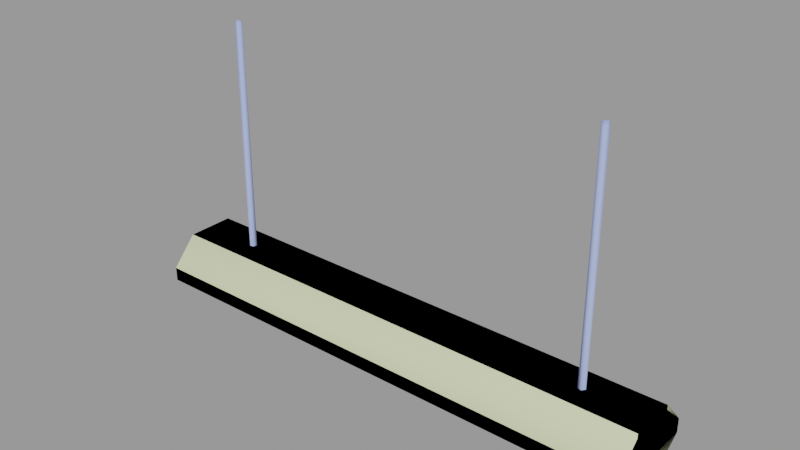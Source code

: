 # Source: light_fluorescent_farm.blend  (saved by Blender 2.92.15; exported with 4.5.12 LTS)
import bpy
from mathutils import Matrix  # noqa: F401  (used for matrix-valued properties, if any)

bpy.ops.wm.read_factory_settings(use_empty=True)
scene = bpy.context.scene
scene.name = 'light_fluorescent_farm.qc'

# ---- collections
col_light_fluorescent_farm = bpy.data.collections.new('light_fluorescent_farm'); scene.collection.children.link(col_light_fluorescent_farm)

# ---- materials (node trees are filled in below, after node groups)
mat_lights = bpy.data.materials.new('lights')
mat_lights.use_transparent_shadow = False
mat_lights.diffuse_color = (0.4103, 0.5072, 0.9246, 1.0)
mat_phy = bpy.data.materials.new('  phy')
mat_phy.use_transparent_shadow = False
mat_phy.diffuse_color = (0.7695, 0.8427, 0.5079, 1.0)

# ---- material node trees

# ---- meshes
me_light_fluorescent_farm_reference = bpy.data.meshes.new('light_fluorescent_farm_reference')
me_light_fluorescent_farm_reference.from_pydata([(47.93, 9.282, -3.125), (47.93, -9.282, -3.125), (47.45, 8.682, -3.125), (47.45, -8.682, -3.125), (-21.16, -6.228, -4.433), (-21.17, -2.514, -5.493), (-22.05, -6.451, -4.919), (-22.05, -2.577, -6.012), (-21.17, 2.514, -5.493), (-21.16, 6.26, -4.433), (-22.05, 2.577, -6.012), (-21.19, -2.636, -6.494), (-21.2, -6.652, -5.352), (-21.19, -9.217, -3.047), (-22.05, -9.018, -2.594), (-21.17, -8.802, -2.122), (-21.19, 2.636, -6.494), (-21.2, 6.683, -5.352), (-21.19, 9.214, -3.024), (-22.05, 6.481, -4.919), (-21.17, 8.824, -2.09), (-22.05, 9.033, -2.567), (45.08, -6.266, -0.232), (45.08, -5.055, 0.467), (-44.78, -5.055, 0.467), (-44.78, -6.266, -0.232), (45.08, -6.266, -1.63), (-44.78, -6.266, -1.63), (45.08, -5.055, -2.329), (-44.78, -5.055, -2.329), (45.08, -3.844, -1.63), (-44.78, -3.844, -1.63), (45.08, -3.844, -0.232), (-44.78, -3.844, -0.232), (-47.45, -8.682, -0.5507), (-47.45, -8.682, -3.125), (-47.45, 8.682, -3.125), (-47.45, 8.682, -0.5507), (-47.45, -6.248, 1.698), (-47.45, 6.248, 1.698), (47.45, 6.248, 1.698), (47.45, -8.682, -0.5507), (47.45, -6.248, 1.698), (47.45, 8.682, -0.5507), (19.58, 6.481, -4.919), (19.59, 9.033, -2.567), (18.71, 8.824, -2.09), (18.72, -9.217, -3.047), (18.73, -6.652, -5.352), (19.58, -6.451, -4.919), (18.72, -2.636, -6.494), (19.58, -2.577, -6.012), (18.72, 2.636, -6.494), (19.58, 2.577, -6.012), (18.73, 6.683, -5.352), (18.72, 9.214, -3.024), (18.7, -6.228, -4.433), (18.7, -2.514, -5.493), (18.7, 2.514, -5.493), (18.7, 6.26, -4.433), (18.71, -8.802, -2.122), (19.59, -9.018, -2.594), (-46.31, 6.716, -1.929), (-46.31, 5.544, -2.633), (-46.31, 6.716, 1.768), (-46.31, -5.544, -2.633), (-46.31, -6.716, -1.929), (-46.31, -6.716, 1.768), (-45.53, -6.228, -4.433), (-45.54, -2.514, -5.493), (-46.42, -6.451, -4.919), (-45.54, 8.824, -2.09), (-45.53, 6.26, -4.433), (-45.56, 9.214, -3.024), (-45.57, 6.683, -5.352), (-45.56, 2.636, -6.494), (-45.54, 2.514, -5.493), (-46.42, -2.577, -6.012), (-45.56, -2.636, -6.494), (-45.57, -6.652, -5.352), (-45.56, -9.217, -3.047), (-46.42, -9.018, -2.594), (-45.54, -8.802, -2.122), (-46.42, 9.033, -2.567), (-46.42, 6.481, -4.919), (-46.42, 2.577, -6.012), (47.93, 4.491, 4.776), (47.93, -4.491, 4.776), (47.93, 4.491, 3.884), (47.93, -4.491, 3.884), (47.93, 9.282, -0.4778), (47.93, -9.282, -0.4778), (-45.55, -2.12, -5.693), (-45.55, -3.028, -5.693), (45.55, -2.12, -5.693), (45.55, -3.028, -5.693), (-45.55, -2.574, -6.48), (45.55, -2.574, -6.48), (-45.55, -5.982, -4.615), (-45.55, -6.89, -4.615), (45.55, -5.982, -4.615), (45.55, -6.89, -4.615), (-45.55, -6.436, -5.402), (45.55, -6.436, -5.402), (45.57, 6.683, -5.352), (46.42, 6.481, -4.919), (45.56, 2.636, -6.494), (45.54, 8.824, -2.09), (45.56, 9.214, -3.024), (45.53, 6.26, -4.433), (46.42, 9.033, -2.567), (45.53, -6.228, -4.433), (45.54, -2.514, -5.493), (45.56, -2.636, -6.494), (45.57, -6.652, -5.352), (45.56, -9.217, -3.047), (45.54, -8.802, -2.122), (46.42, -9.018, -2.594), (46.42, -6.451, -4.919), (46.42, -2.577, -6.012), (46.42, 2.577, -6.012), (45.54, 2.514, -5.493), (-36.61, -2e-06, 4.776), (-36.61, -4e-06, 48.0), (-36.13, 0.6544, 4.776), (-36.13, 0.6544, 48.0), (-35.36, 0.4045, 4.776), (-35.36, 0.4044, 48.0), (-35.36, -0.4045, 4.776), (-35.36, -0.4045, 48.0), (-36.13, -0.6544, 4.776), (-36.13, -0.6544, 48.0), (-44.78, -2e-06, 0.467), (45.08, 2e-06, 0.467), (-44.78, 1.211, -0.232), (45.08, 1.211, -0.232), (-44.78, 1.211, -1.63), (45.08, 1.211, -1.63), (-44.78, -2e-06, -2.329), (45.08, 2e-06, -2.329), (-44.78, -1.211, -1.63), (45.08, -1.211, -1.63), (-44.78, -1.211, -0.232), (45.08, -1.211, -0.232), (-44.78, 5.055, 0.467), (-44.78, 3.844, -0.232), (45.08, 5.055, 0.467), (45.08, 3.844, -0.232), (-44.78, 3.844, -1.63), (45.08, 3.844, -1.63), (-44.78, 5.055, -2.329), (45.08, 5.055, -2.329), (-44.78, 6.266, -1.63), (45.08, 6.266, -1.63), (-44.78, 6.266, -0.232), (45.08, 6.266, -0.232), (36.61, 1e-06, 4.776), (36.13, 0.6544, 4.776), (36.61, 0.0, 48.0), (36.13, 0.6544, 48.0), (35.36, 0.4045, 4.776), (35.36, 0.4045, 48.0), (35.36, -0.4045, 4.776), (35.36, -0.4045, 48.0), (36.13, -0.6544, 4.776), (36.13, -0.6544, 48.0), (-45.55, 6.013, -4.615), (45.55, 6.013, -4.615), (-45.55, 6.921, -4.615), (45.55, 6.921, -4.615), (-45.55, 6.467, -5.402), (45.55, 6.467, -5.402), (46.31, 5.544, -2.633), (45.08, 5.544, -2.633), (46.31, 6.716, -1.929), (45.08, 6.716, -1.929), (46.31, -6.716, -1.929), (45.08, -6.716, -1.929), (46.31, -5.544, -2.633), (45.08, -5.544, -2.633), (46.31, 6.716, 1.768), (46.31, -6.716, 1.768), (-45.55, 2.12, -5.693), (45.55, 2.12, -5.693), (-45.55, 3.028, -5.693), (45.55, 3.028, -5.693), (-45.55, 2.574, -6.48), (45.55, 2.574, -6.48), (45.08, -6.716, 1.768), (45.08, 6.716, 1.768), (-47.93, -9.282, -3.125), (-47.93, 9.282, -3.125), (-47.93, 9.282, -0.4778), (-47.93, 4.491, 3.884), (-47.93, -9.282, -0.4778), (-47.93, -4.491, 3.884), (-47.93, -4.491, 4.776), (-47.93, 4.491, 4.776), (-45.08, -6.716, -1.929), (-45.08, -6.716, 1.768), (-45.08, 6.716, 1.768), (-45.08, 6.716, -1.929), (-45.08, 5.544, -2.633), (-45.08, -5.544, -2.633)], [], [(0, 1, 2), (2, 1, 3), (4, 5, 6), (7, 6, 5), (5, 8, 7), (8, 9, 10), (10, 7, 8), (7, 10, 11), (6, 7, 11), (12, 6, 11), (6, 12, 13), (14, 6, 13), (4, 6, 14), (15, 4, 14), (13, 4, 15), (12, 4, 13), (12, 11, 4), (11, 5, 4), (11, 16, 5), (16, 8, 5), (16, 9, 8), (17, 9, 16), (17, 18, 9), (19, 10, 9), (10, 19, 16), (16, 11, 10), (17, 16, 19), (20, 9, 18), (9, 20, 19), (20, 21, 19), (19, 21, 17), (21, 18, 17), (22, 23, 24), (25, 22, 24), (26, 22, 25), (27, 26, 25), (28, 26, 27), (29, 28, 27), (30, 28, 29), (31, 30, 29), (32, 30, 31), (33, 32, 31), (23, 32, 33), (24, 23, 33), (34, 35, 36), (37, 34, 36), (34, 37, 38), (39, 38, 37), (40, 41, 42), (43, 41, 40), (43, 2, 41), (2, 3, 41), (44, 45, 46), (47, 48, 49), (48, 50, 49), (49, 50, 51), (50, 52, 51), (51, 52, 53), (53, 52, 44), (54, 44, 52), (44, 54, 45), (54, 55, 45), (49, 51, 56), (56, 51, 57), (51, 53, 57), (57, 53, 58), (53, 44, 58), (58, 44, 59), (59, 44, 46), (46, 55, 59), (54, 59, 55), (54, 52, 59), (52, 58, 59), (57, 58, 52), (50, 57, 52), (56, 57, 50), (48, 56, 50), (47, 56, 48), (60, 56, 47), (60, 61, 56), (61, 49, 56), (61, 47, 49), (62, 63, 64), (65, 64, 63), (66, 64, 65), (67, 64, 66), (68, 69, 70), (71, 72, 73), (74, 73, 72), (74, 72, 75), (75, 72, 76), (75, 76, 69), (69, 76, 77), (77, 70, 69), (70, 77, 78), (79, 70, 78), (70, 79, 80), (81, 70, 80), (68, 70, 81), (82, 68, 81), (80, 68, 82), (79, 68, 80), (79, 78, 68), (78, 69, 68), (78, 75, 69), (71, 83, 84), (72, 71, 84), (84, 85, 72), (76, 72, 85), (85, 77, 76), (77, 85, 78), (75, 78, 85), (85, 84, 75), (74, 75, 84), (84, 83, 74), (83, 73, 74), (86, 87, 88), (87, 89, 88), (88, 89, 90), (0, 90, 89), (91, 0, 89), (1, 0, 91), (92, 93, 94), (93, 95, 94), (93, 96, 95), (96, 97, 95), (96, 92, 97), (92, 94, 97), (98, 99, 100), (99, 101, 100), (99, 102, 101), (102, 103, 101), (102, 98, 103), (98, 100, 103), (104, 105, 106), (107, 108, 109), (109, 105, 107), (105, 110, 107), (105, 104, 110), (104, 108, 110), (111, 112, 113), (114, 111, 113), (115, 111, 114), (116, 111, 115), (116, 117, 111), (117, 118, 111), (117, 115, 118), (115, 114, 118), (114, 113, 118), (118, 113, 119), (113, 106, 119), (119, 106, 120), (120, 106, 105), (120, 105, 121), (121, 105, 109), (106, 121, 109), (104, 106, 109), (104, 109, 108), (118, 119, 111), (111, 119, 112), (119, 120, 112), (112, 120, 121), (112, 121, 106), (113, 112, 106), (122, 123, 124), (123, 125, 124), (124, 125, 126), (125, 127, 126), (126, 127, 128), (127, 129, 128), (128, 129, 130), (129, 131, 130), (130, 131, 122), (131, 123, 122), (132, 133, 134), (133, 135, 134), (134, 135, 136), (135, 137, 136), (136, 137, 138), (137, 139, 138), (138, 139, 140), (139, 141, 140), (140, 141, 142), (141, 143, 142), (142, 143, 132), (143, 133, 132), (144, 145, 146), (145, 147, 146), (145, 148, 147), (148, 149, 147), (148, 150, 149), (150, 151, 149), (150, 152, 151), (152, 153, 151), (152, 154, 153), (154, 155, 153), (154, 144, 155), (144, 146, 155), (156, 157, 158), (157, 159, 158), (157, 160, 159), (160, 161, 159), (160, 162, 161), (162, 163, 161), (162, 164, 163), (164, 165, 163), (164, 156, 165), (156, 158, 165), (166, 167, 168), (167, 169, 168), (168, 169, 170), (169, 171, 170), (170, 171, 166), (171, 167, 166), (172, 173, 174), (173, 175, 174), (176, 177, 178), (177, 179, 178), (180, 181, 174), (174, 181, 172), (172, 181, 178), (181, 176, 178), (182, 183, 184), (183, 185, 184), (184, 185, 186), (185, 187, 186), (186, 187, 182), (187, 183, 182), (188, 189, 177), (177, 189, 179), (179, 189, 173), (189, 175, 173), (190, 191, 35), (36, 35, 191), (191, 190, 192), (192, 190, 193), (190, 194, 193), (193, 194, 195), (193, 195, 196), (197, 193, 196), (194, 190, 91), (190, 1, 91), (195, 194, 89), (194, 91, 89), (190, 35, 1), (35, 3, 1), (35, 34, 3), (34, 41, 3), (34, 38, 41), (38, 42, 41), (89, 87, 195), (87, 196, 195), (192, 90, 191), (90, 0, 191), (193, 88, 192), (88, 90, 192), (191, 0, 36), (0, 2, 36), (36, 2, 37), (2, 43, 37), (37, 43, 39), (43, 40, 39), (88, 193, 86), (193, 197, 86), (40, 42, 39), (42, 38, 39), (197, 196, 86), (196, 87, 86), (66, 198, 67), (198, 199, 67), (64, 200, 62), (200, 201, 62), (63, 202, 65), (202, 203, 65), (200, 199, 201), (201, 199, 202), (202, 199, 203), (198, 203, 199), (172, 178, 173), (178, 179, 173), (180, 174, 189), (174, 175, 189), (176, 181, 177), (181, 188, 177), (63, 62, 202), (62, 201, 202), (66, 65, 198), (65, 203, 198)])
me_light_fluorescent_farm_reference.polygons.foreach_set('use_smooth', [True] * 288)
_k = set([(0, 1), (0, 90), (0, 191), (1, 91), (1, 190), (2, 3), (2, 36), (2, 43), (3, 35), (3, 41), (4, 13), (11, 12), (11, 16), (12, 13), (16, 17), (17, 18), (23, 24), (34, 35), (34, 38), (34, 41), (35, 36), (36, 37), (37, 39), (37, 43), (38, 39), (38, 42), (39, 40), (40, 42), (40, 43), (41, 42), (47, 48), (47, 49), (48, 50), (50, 52), (52, 54), (54, 55), (55, 59), (62, 63), (62, 64), (62, 200), (62, 201), (63, 65), (63, 202), (64, 66), (65, 66), (65, 203), (66, 67), (66, 198), (67, 198), (68, 80), (73, 74), (74, 75), (75, 78), (78, 79), (79, 80), (86, 87), (86, 88), (86, 197), (87, 89), (87, 196), (88, 90), (88, 193), (89, 91), (89, 195), (90, 192), (91, 194), (104, 106), (104, 108), (106, 113), (108, 109), (113, 114), (114, 115), (115, 118), (132, 133), (144, 146), (144, 155), (145, 146), (172, 173), (172, 174), (172, 178), (173, 175), (173, 179), (174, 175), (174, 180), (174, 181), (175, 189), (176, 177), (176, 178), (176, 181), (177, 179), (177, 188), (177, 189), (178, 179), (190, 191), (190, 194), (191, 192), (192, 193), (193, 197), (194, 195), (195, 196), (196, 197), (198, 199), (198, 203), (199, 201), (200, 201), (201, 202), (202, 203)])
me_light_fluorescent_farm_reference.attributes.new('sharp_edge', 'BOOLEAN', 'EDGE').data.foreach_set('value', [ (min(e.vertices), max(e.vertices)) in _k for e in me_light_fluorescent_farm_reference.edges])
_uv = me_light_fluorescent_farm_reference.uv_layers.new(name='UVMap')
_uv.uv.foreach_set('vector', [0.4772, 0.8006, 0.4772, 0.9919, 0.4723, 0.8068, 0.4723, 0.8068, 0.4772, 0.9919, 0.4723, 0.9857, 0.4298, 0.4889, 0.4299, 0.5247, 0.4325, 0.4887, 0.4323, 0.526, 0.4325, 0.4887, 0.4299, 0.5247, 0.4299, 0.5247, 0.4293, 0.5706, 0.4323, 0.526, 0.4293, 0.5706, 0.4293, 0.6058, 0.432, 0.5714, 0.432, 0.5714, 0.4323, 0.526, 0.4293, 0.5706, 0.4323, 0.526, 0.432, 0.5714, 0.4348, 0.527, 0.4325, 0.4887, 0.4323, 0.526, 0.4348, 0.527, 0.4352, 0.4885, 0.4325, 0.4887, 0.4348, 0.527, 0.4325, 0.4887, 0.4352, 0.4885, 0.4354, 0.4588, 0.4326, 0.4588, 0.4325, 0.4887, 0.4354, 0.4588, 0.4298, 0.4889, 0.4325, 0.4887, 0.4326, 0.4588, 0.4297, 0.4588, 0.4298, 0.4889, 0.4326, 0.4588, 0.4269, 0.4588, 0.4298, 0.4889, 0.4297, 0.4588, 0.4269, 0.4894, 0.4298, 0.4889, 0.4269, 0.4588, 0.4269, 0.4894, 0.4272, 0.524, 0.4298, 0.4889, 0.4272, 0.524, 0.4299, 0.5247, 0.4298, 0.4889, 0.4272, 0.524, 0.4265, 0.5706, 0.4299, 0.5247, 0.4265, 0.5706, 0.4293, 0.5706, 0.4299, 0.5247, 0.4265, 0.5706, 0.4293, 0.6058, 0.4293, 0.5706, 0.4266, 0.6066, 0.4293, 0.6058, 0.4265, 0.5706, 0.4266, 0.6066, 0.4272, 0.6383, 0.4293, 0.6058, 0.432, 0.6059, 0.432, 0.5714, 0.4293, 0.6058, 0.432, 0.5714, 0.432, 0.6059, 0.4347, 0.5718, 0.4347, 0.5718, 0.4348, 0.527, 0.432, 0.5714, 0.4346, 0.6056, 0.4347, 0.5718, 0.432, 0.6059, 0.4297, 0.637, 0.4293, 0.6058, 0.4272, 0.6383, 0.4293, 0.6058, 0.4297, 0.637, 0.432, 0.6059, 0.4297, 0.637, 0.4325, 0.6365, 0.432, 0.6059, 0.432, 0.6059, 0.4325, 0.6365, 0.4346, 0.6056, 0.4325, 0.6365, 0.4353, 0.6357, 0.4346, 0.6056, 0.4256, 0.4465, 0.4198, 0.4465, 0.4198, 0.07401, 0.4256, 0.07401, 0.4256, 0.4465, 0.4198, 0.07401, 0.4314, 0.4465, 0.4256, 0.4465, 0.4256, 0.07401, 0.4314, 0.07401, 0.4314, 0.4465, 0.4256, 0.07401, 0.4372, 0.4465, 0.4314, 0.4465, 0.4314, 0.07401, 0.4372, 0.07401, 0.4372, 0.4465, 0.4314, 0.07401, 0.443, 0.4465, 0.4372, 0.4465, 0.4372, 0.07401, 0.443, 0.07401, 0.443, 0.4465, 0.4372, 0.07401, 0.4488, 0.4465, 0.443, 0.4465, 0.443, 0.07401, 0.4488, 0.07401, 0.4488, 0.4465, 0.443, 0.07401, 0.4546, 0.4465, 0.4488, 0.4465, 0.4488, 0.07401, 0.4546, 0.07401, 0.4546, 0.4465, 0.4488, 0.07401, 0.4458, 0.9857, 0.4723, 0.9857, 0.4723, 0.8068, 0.4458, 0.8068, 0.4458, 0.9857, 0.4723, 0.8068, 0.4458, 0.9857, 0.4458, 0.8068, 0.4226, 0.9607, 0.4226, 0.8319, 0.4226, 0.9607, 0.4458, 0.8068, 0.4226, 0.8318, 0.4458, 0.9857, 0.4226, 0.9606, 0.4458, 0.8068, 0.4458, 0.9857, 0.4226, 0.8318, 0.4458, 0.8068, 0.4723, 0.8068, 0.4458, 0.9857, 0.4723, 0.8068, 0.4723, 0.9857, 0.4458, 0.9857, 0.432, 0.6059, 0.4325, 0.6365, 0.4297, 0.637, 0.4354, 0.4588, 0.4352, 0.4885, 0.4325, 0.4887, 0.4352, 0.4885, 0.4348, 0.527, 0.4325, 0.4887, 0.4325, 0.4887, 0.4348, 0.527, 0.4323, 0.526, 0.4348, 0.527, 0.4347, 0.5718, 0.4323, 0.526, 0.4323, 0.526, 0.4347, 0.5718, 0.432, 0.5714, 0.432, 0.5714, 0.4347, 0.5718, 0.432, 0.6059, 0.4346, 0.6056, 0.432, 0.6059, 0.4347, 0.5718, 0.432, 0.6059, 0.4346, 0.6056, 0.4325, 0.6365, 0.4346, 0.6056, 0.4353, 0.6357, 0.4325, 0.6365, 0.4325, 0.4887, 0.4323, 0.526, 0.4298, 0.4889, 0.4298, 0.4889, 0.4323, 0.526, 0.4299, 0.5247, 0.4323, 0.526, 0.432, 0.5714, 0.4299, 0.5247, 0.4299, 0.5247, 0.432, 0.5714, 0.4293, 0.5706, 0.432, 0.5714, 0.432, 0.6059, 0.4293, 0.5706, 0.4293, 0.5706, 0.432, 0.6059, 0.4293, 0.6058, 0.4293, 0.6058, 0.432, 0.6059, 0.4297, 0.637, 0.4297, 0.637, 0.4272, 0.6383, 0.4293, 0.6058, 0.4266, 0.6066, 0.4293, 0.6058, 0.4272, 0.6383, 0.4266, 0.6066, 0.4265, 0.5706, 0.4293, 0.6058, 0.4265, 0.5706, 0.4293, 0.5706, 0.4293, 0.6058, 0.4299, 0.5247, 0.4293, 0.5706, 0.4265, 0.5706, 0.4272, 0.524, 0.4299, 0.5247, 0.4265, 0.5706, 0.4298, 0.4889, 0.4299, 0.5247, 0.4272, 0.524, 0.4269, 0.4894, 0.4298, 0.4889, 0.4272, 0.524, 0.4269, 0.4588, 0.4298, 0.4889, 0.4269, 0.4894, 0.4297, 0.4588, 0.4298, 0.4889, 0.4269, 0.4588, 0.4297, 0.4588, 0.4326, 0.4588, 0.4298, 0.4889, 0.4326, 0.4588, 0.4325, 0.4887, 0.4298, 0.4889, 0.4326, 0.4588, 0.4354, 0.4588, 0.4325, 0.4887, 0.5223, 0.7837, 0.529, 0.7726, 0.4872, 0.7837, 0.529, 0.6671, 0.4872, 0.7837, 0.529, 0.7726, 0.5223, 0.6559, 0.4872, 0.7837, 0.529, 0.6671, 0.4872, 0.6559, 0.4872, 0.7837, 0.5223, 0.6559, 0.4298, 0.4889, 0.4299, 0.5247, 0.4325, 0.4887, 0.4297, 0.637, 0.4293, 0.6058, 0.4272, 0.6383, 0.4266, 0.6066, 0.4272, 0.6383, 0.4293, 0.6058, 0.4266, 0.6066, 0.4293, 0.6058, 0.4265, 0.5706, 0.4265, 0.5706, 0.4293, 0.6058, 0.4293, 0.5706, 0.4265, 0.5706, 0.4293, 0.5706, 0.4299, 0.5247, 0.4299, 0.5247, 0.4293, 0.5706, 0.4323, 0.526, 0.4323, 0.526, 0.4325, 0.4887, 0.4299, 0.5247, 0.4325, 0.4887, 0.4323, 0.526, 0.4348, 0.527, 0.4352, 0.4885, 0.4325, 0.4887, 0.4348, 0.527, 0.4325, 0.4887, 0.4352, 0.4885, 0.4354, 0.4588, 0.4326, 0.4588, 0.4325, 0.4887, 0.4354, 0.4588, 0.4298, 0.4889, 0.4325, 0.4887, 0.4326, 0.4588, 0.4297, 0.4588, 0.4298, 0.4889, 0.4326, 0.4588, 0.4269, 0.4588, 0.4298, 0.4889, 0.4297, 0.4588, 0.4269, 0.4894, 0.4298, 0.4889, 0.4269, 0.4588, 0.4269, 0.4894, 0.4272, 0.524, 0.4298, 0.4889, 0.4272, 0.524, 0.4299, 0.5247, 0.4298, 0.4889, 0.4272, 0.524, 0.4265, 0.5706, 0.4299, 0.5247, 0.4297, 0.637, 0.4325, 0.6365, 0.432, 0.6059, 0.4293, 0.6058, 0.4297, 0.637, 0.432, 0.6059, 0.432, 0.6059, 0.432, 0.5714, 0.4293, 0.6058, 0.4293, 0.5706, 0.4293, 0.6058, 0.432, 0.5714, 0.432, 0.5714, 0.4323, 0.526, 0.4293, 0.5706, 0.4323, 0.526, 0.432, 0.5714, 0.4348, 0.527, 0.4347, 0.5718, 0.4348, 0.527, 0.432, 0.5714, 0.432, 0.5714, 0.432, 0.6059, 0.4347, 0.5718, 0.4346, 0.6056, 0.4347, 0.5718, 0.432, 0.6059, 0.432, 0.6059, 0.4325, 0.6365, 0.4346, 0.6056, 0.4325, 0.6365, 0.4353, 0.6357, 0.4346, 0.6056, 0.5587, 0.8499, 0.5587, 0.9425, 0.5495, 0.8499, 0.5587, 0.9425, 0.5495, 0.9425, 0.5495, 0.8499, 0.5495, 0.8499, 0.5495, 0.9425, 0.5045, 0.8006, 0.4772, 0.8006, 0.5045, 0.8006, 0.5495, 0.9425, 0.5045, 0.9919, 0.4772, 0.8006, 0.5495, 0.9425, 0.4772, 0.9919, 0.4772, 0.8006, 0.5045, 0.9919, 0.4124, 0.06895, 0.4102, 0.06895, 0.4124, 0.9943, 0.4102, 0.06895, 0.4102, 0.9943, 0.4124, 0.9943, 0.4102, 0.06895, 0.408, 0.06895, 0.4102, 0.9943, 0.408, 0.06895, 0.408, 0.9943, 0.4102, 0.9943, 0.408, 0.06895, 0.4058, 0.06895, 0.408, 0.9943, 0.4058, 0.06895, 0.4058, 0.9943, 0.408, 0.9943, 0.4124, 0.06895, 0.4102, 0.06895, 0.4124, 0.9943, 0.4102, 0.06895, 0.4102, 0.9943, 0.4124, 0.9943, 0.4102, 0.06895, 0.408, 0.06895, 0.4102, 0.9943, 0.408, 0.06895, 0.408, 0.9943, 0.4102, 0.9943, 0.408, 0.06895, 0.4058, 0.06895, 0.408, 0.9943, 0.4058, 0.06895, 0.4058, 0.9943, 0.408, 0.9943, 0.4346, 0.6056, 0.432, 0.6059, 0.4347, 0.5718, 0.4297, 0.637, 0.4272, 0.6383, 0.4293, 0.6058, 0.4293, 0.6058, 0.432, 0.6059, 0.4297, 0.637, 0.432, 0.6059, 0.4325, 0.6365, 0.4297, 0.637, 0.432, 0.6059, 0.4346, 0.6056, 0.4325, 0.6365, 0.4346, 0.6056, 0.4353, 0.6357, 0.4325, 0.6365, 0.4298, 0.4889, 0.4299, 0.5247, 0.4272, 0.524, 0.4269, 0.4894, 0.4298, 0.4889, 0.4272, 0.524, 0.4269, 0.4588, 0.4298, 0.4889, 0.4269, 0.4894, 0.4297, 0.4588, 0.4298, 0.4889, 0.4269, 0.4588, 0.4297, 0.4588, 0.4326, 0.4588, 0.4298, 0.4889, 0.4326, 0.4588, 0.4325, 0.4887, 0.4298, 0.4889, 0.4326, 0.4588, 0.4354, 0.4588, 0.4325, 0.4887, 0.4354, 0.4588, 0.4352, 0.4885, 0.4325, 0.4887, 0.4352, 0.4885, 0.4348, 0.527, 0.4325, 0.4887, 0.4325, 0.4887, 0.4348, 0.527, 0.4323, 0.526, 0.4348, 0.527, 0.4347, 0.5718, 0.4323, 0.526, 0.4323, 0.526, 0.4347, 0.5718, 0.432, 0.5714, 0.432, 0.5714, 0.4347, 0.5718, 0.432, 0.6059, 0.432, 0.5714, 0.432, 0.6059, 0.4293, 0.5706, 0.4293, 0.5706, 0.432, 0.6059, 0.4293, 0.6058, 0.4265, 0.5706, 0.4293, 0.5706, 0.4293, 0.6058, 0.4266, 0.6066, 0.4265, 0.5706, 0.4293, 0.6058, 0.4266, 0.6066, 0.4293, 0.6058, 0.4272, 0.6383, 0.4325, 0.4887, 0.4323, 0.526, 0.4298, 0.4889, 0.4298, 0.4889, 0.4323, 0.526, 0.4299, 0.5247, 0.4323, 0.526, 0.432, 0.5714, 0.4299, 0.5247, 0.4299, 0.5247, 0.432, 0.5714, 0.4293, 0.5706, 0.4299, 0.5247, 0.4293, 0.5706, 0.4265, 0.5706, 0.4272, 0.524, 0.4299, 0.5247, 0.4265, 0.5706, 0.4652, 0.16, 0.4652, 0.6333, 0.4741, 0.16, 0.4652, 0.6333, 0.4741, 0.6333, 0.4741, 0.16, 0.4741, 0.16, 0.4741, 0.6333, 0.4829, 0.16, 0.4741, 0.6333, 0.4829, 0.6333, 0.4829, 0.16, 0.4829, 0.16, 0.4829, 0.6333, 0.4918, 0.16, 0.4829, 0.6333, 0.4918, 0.6333, 0.4918, 0.16, 0.4918, 0.16, 0.4918, 0.6333, 0.5006, 0.16, 0.4918, 0.6333, 0.5006, 0.6333, 0.5006, 0.16, 0.5006, 0.16, 0.5006, 0.6333, 0.5095, 0.16, 0.5006, 0.6333, 0.5095, 0.6333, 0.5095, 0.16, 0.4546, 0.07401, 0.4546, 0.4465, 0.4488, 0.07401, 0.4546, 0.4465, 0.4488, 0.4465, 0.4488, 0.07401, 0.4488, 0.07401, 0.4488, 0.4465, 0.443, 0.07401, 0.4488, 0.4465, 0.443, 0.4465, 0.443, 0.07401, 0.443, 0.07401, 0.443, 0.4465, 0.4372, 0.07401, 0.443, 0.4465, 0.4372, 0.4465, 0.4372, 0.07401, 0.4372, 0.07401, 0.4372, 0.4465, 0.4314, 0.07401, 0.4372, 0.4465, 0.4314, 0.4465, 0.4314, 0.07401, 0.4314, 0.07401, 0.4314, 0.4465, 0.4256, 0.07401, 0.4314, 0.4465, 0.4256, 0.4465, 0.4256, 0.07401, 0.4256, 0.07401, 0.4256, 0.4465, 0.4198, 0.07401, 0.4256, 0.4465, 0.4198, 0.4465, 0.4198, 0.07401, 0.4546, 0.07401, 0.4488, 0.07401, 0.4546, 0.4465, 0.4488, 0.07401, 0.4488, 0.4465, 0.4546, 0.4465, 0.4488, 0.07401, 0.443, 0.07401, 0.4488, 0.4465, 0.443, 0.07401, 0.443, 0.4465, 0.4488, 0.4465, 0.443, 0.07401, 0.4372, 0.07401, 0.443, 0.4465, 0.4372, 0.07401, 0.4372, 0.4465, 0.443, 0.4465, 0.4372, 0.07401, 0.4314, 0.07401, 0.4372, 0.4465, 0.4314, 0.07401, 0.4314, 0.4465, 0.4372, 0.4465, 0.4314, 0.07401, 0.4256, 0.07401, 0.4314, 0.4465, 0.4256, 0.07401, 0.4256, 0.4465, 0.4314, 0.4465, 0.4256, 0.07401, 0.4198, 0.07401, 0.4256, 0.4465, 0.4198, 0.07401, 0.4198, 0.4465, 0.4256, 0.4465, 0.4652, 0.16, 0.4741, 0.16, 0.4652, 0.6333, 0.4741, 0.16, 0.4741, 0.6333, 0.4652, 0.6333, 0.4741, 0.16, 0.4829, 0.16, 0.4741, 0.6333, 0.4829, 0.16, 0.4829, 0.6333, 0.4741, 0.6333, 0.4829, 0.16, 0.4918, 0.16, 0.4829, 0.6333, 0.4918, 0.16, 0.4918, 0.6333, 0.4829, 0.6333, 0.4918, 0.16, 0.5006, 0.16, 0.4918, 0.6333, 0.5006, 0.16, 0.5006, 0.6333, 0.4918, 0.6333, 0.5006, 0.16, 0.5095, 0.16, 0.5006, 0.6333, 0.5095, 0.16, 0.5095, 0.6333, 0.5006, 0.6333, 0.4124, 0.06895, 0.4124, 0.9943, 0.4102, 0.06895, 0.4124, 0.9943, 0.4102, 0.9943, 0.4102, 0.06895, 0.4102, 0.06895, 0.4102, 0.9943, 0.408, 0.06895, 0.4102, 0.9943, 0.408, 0.9943, 0.408, 0.06895, 0.408, 0.06895, 0.408, 0.9943, 0.4058, 0.06895, 0.408, 0.9943, 0.4058, 0.9943, 0.4058, 0.06895, 0.4325, 0.661, 0.4425, 0.667, 0.4392, 0.6498, 0.4425, 0.667, 0.4492, 0.6558, 0.4392, 0.6498, 0.4392, 0.7896, 0.4492, 0.7836, 0.4325, 0.7785, 0.4492, 0.7836, 0.4425, 0.7725, 0.4325, 0.7785, 0.4871, 0.7837, 0.4871, 0.6559, 0.5223, 0.7837, 0.5223, 0.7837, 0.4871, 0.6559, 0.529, 0.7726, 0.529, 0.7726, 0.4871, 0.6559, 0.529, 0.6671, 0.4871, 0.6559, 0.5223, 0.6559, 0.529, 0.6671, 0.4124, 0.06895, 0.4124, 0.9943, 0.4102, 0.06895, 0.4124, 0.9943, 0.4102, 0.9943, 0.4102, 0.06895, 0.4102, 0.06895, 0.4102, 0.9943, 0.408, 0.06895, 0.4102, 0.9943, 0.408, 0.9943, 0.408, 0.06895, 0.408, 0.06895, 0.408, 0.9943, 0.4058, 0.06895, 0.408, 0.9943, 0.4058, 0.9943, 0.4058, 0.06895, 0.4843, 0.7836, 0.4843, 0.6558, 0.4492, 0.7836, 0.4492, 0.7836, 0.4843, 0.6558, 0.4425, 0.7725, 0.4425, 0.7725, 0.4843, 0.6558, 0.4425, 0.667, 0.4843, 0.6558, 0.4492, 0.6558, 0.4425, 0.667, 0.4772, 0.9919, 0.4772, 0.8006, 0.4723, 0.9857, 0.4723, 0.8068, 0.4723, 0.9857, 0.4772, 0.8006, 0.4772, 0.8006, 0.4772, 0.9919, 0.5045, 0.8006, 0.5045, 0.8006, 0.4772, 0.9919, 0.5495, 0.85, 0.4772, 0.9919, 0.5045, 0.9919, 0.5495, 0.85, 0.5495, 0.85, 0.5045, 0.9919, 0.5495, 0.9426, 0.5495, 0.85, 0.5495, 0.9426, 0.5587, 0.9426, 0.5587, 0.85, 0.5495, 0.85, 0.5587, 0.9426, 0.1776, 0.005603, 0.2049, 0.005602, 0.1776, 0.9933, 0.2049, 0.005602, 0.2049, 0.9933, 0.1776, 0.9933, 0.1108, 0.005603, 0.1776, 0.005603, 0.1108, 0.9933, 0.1776, 0.005603, 0.1776, 0.9933, 0.1108, 0.9933, 0.2049, 0.005602, 0.2111, 0.01055, 0.2049, 0.9933, 0.2111, 0.01055, 0.2111, 0.9883, 0.2049, 0.9933, 0.2111, 0.01055, 0.2376, 0.01055, 0.2111, 0.9883, 0.2376, 0.01055, 0.2376, 0.9883, 0.2111, 0.9883, 0.2376, 0.01055, 0.2717, 0.01055, 0.2376, 0.9883, 0.2717, 0.01055, 0.2717, 0.9883, 0.2376, 0.9883, 0.1108, 0.9933, 0.1017, 0.9933, 0.1108, 0.005603, 0.1017, 0.9933, 0.1017, 0.005603, 0.1108, 0.005603, 0.1776, 0.005603, 0.1776, 0.9933, 0.2049, 0.005602, 0.1776, 0.9933, 0.2049, 0.9933, 0.2049, 0.005602, 0.1108, 0.005603, 0.1108, 0.9933, 0.1776, 0.005603, 0.1108, 0.9933, 0.1776, 0.9933, 0.1776, 0.005603, 0.2049, 0.005602, 0.2049, 0.9933, 0.2111, 0.01055, 0.2049, 0.9933, 0.2111, 0.9883, 0.2111, 0.01055, 0.2111, 0.01055, 0.2111, 0.9883, 0.2376, 0.01055, 0.2111, 0.9883, 0.2376, 0.9883, 0.2376, 0.01055, 0.2376, 0.01055, 0.2376, 0.9883, 0.2717, 0.01055, 0.2376, 0.9883, 0.2717, 0.9883, 0.2717, 0.01055, 0.1108, 0.9933, 0.1108, 0.005603, 0.1017, 0.9933, 0.1108, 0.005603, 0.1017, 0.005603, 0.1017, 0.9933, 0.4005, 0.9883, 0.2717, 0.9883, 0.4005, 0.01055, 0.2717, 0.9883, 0.2717, 0.01055, 0.4005, 0.01055, 0.009105, 0.005603, 0.1017, 0.005603, 0.009105, 0.9933, 0.1017, 0.005603, 0.1017, 0.9933, 0.009105, 0.9933, 0.4492, 0.7952, 0.4492, 0.7836, 0.4844, 0.7952, 0.4492, 0.7836, 0.4844, 0.7836, 0.4844, 0.7952, 0.4844, 0.6442, 0.4844, 0.6558, 0.4492, 0.6442, 0.4844, 0.6558, 0.4492, 0.6558, 0.4492, 0.6442, 0.4309, 0.667, 0.4425, 0.667, 0.4309, 0.7725, 0.4425, 0.667, 0.4425, 0.7725, 0.4309, 0.7725, 0.4844, 0.6558, 0.4844, 0.7836, 0.4492, 0.6558, 0.4492, 0.6558, 0.4844, 0.7836, 0.4425, 0.667, 0.4425, 0.667, 0.4844, 0.7836, 0.4425, 0.7725, 0.4492, 0.7836, 0.4425, 0.7725, 0.4844, 0.7836, 0.4308, 0.667, 0.4308, 0.7725, 0.4425, 0.667, 0.4308, 0.7725, 0.4425, 0.7725, 0.4425, 0.667, 0.4843, 0.6442, 0.4492, 0.6442, 0.4843, 0.6558, 0.4492, 0.6442, 0.4492, 0.6558, 0.4843, 0.6558, 0.4492, 0.7952, 0.4843, 0.7952, 0.4492, 0.7836, 0.4843, 0.7952, 0.4843, 0.7836, 0.4492, 0.7836, 0.4325, 0.661, 0.4392, 0.6498, 0.4425, 0.667, 0.4392, 0.6498, 0.4492, 0.6558, 0.4425, 0.667, 0.4392, 0.7896, 0.4325, 0.7785, 0.4492, 0.7836, 0.4325, 0.7785, 0.4425, 0.7725, 0.4492, 0.7836])
me_light_fluorescent_farm_reference.materials.append(mat_lights)
me_light_fluorescent_farm_reference.use_remesh_fix_poles = True
me_light_fluorescent_farm_reference.use_remesh_preserve_attributes = False
me_light_fluorescent_farm_reference.use_mirror_vertex_groups = False
me_light_fluorescent_farm_reference.update()
me_light_fluorescent_farm_reference.normals_split_custom_set([tuple(v) for v in zip(*[iter([-3.194e-11, 2.208e-08, -1.0, 3.421e-07, 2.355e-08, -1.0, 4.675e-09, 2.691e-08, -1.0, 4.675e-09, 2.691e-08, -1.0, 3.421e-07, 2.355e-08, -1.0, 4.338e-07, 2.875e-08, -1.0, 0.7159, 0.3876, 0.5807, 0.5083, 0.1602, 0.8461, -0.9661, -0.1701, -0.1942, -0.9476, -0.001171, 0.3194, -0.9661, -0.1701, -0.1942, 0.5083, 0.1602, 0.8461, 0.5083, 0.1602, 0.8461, 0.1868, -0.08953, 0.9783, -0.9476, -0.001171, 0.3194, 0.1868, -0.08953, 0.9783, 0.7158, -0.2888, 0.6358, -0.9968, -0.07673, -0.02201, -0.9968, -0.07673, -0.02201, -0.9476, -0.001171, 0.3194, 0.1868, -0.08953, 0.9783, -0.9476, -0.001171, 0.3194, -0.9968, -0.07673, -0.02201, -0.4904, -0.1202, -0.8632, -0.9661, -0.1701, -0.1942, -0.9476, -0.001171, 0.3194, -0.4904, -0.1202, -0.8632, -0.4873, -0.423, -0.764, -0.9661, -0.1701, -0.1942, -0.4904, -0.1202, -0.8632, -0.9661, -0.1701, -0.1942, -0.4873, -0.423, -0.764, -0.4742, -0.59, -0.6535, -0.8627, 0.3388, 0.3754, -0.9661, -0.1701, -0.1942, -0.4742, -0.59, -0.6535, 0.7159, 0.3876, 0.5807, -0.9661, -0.1701, -0.1942, -0.8627, 0.3388, 0.3754, 0.5115, 0.5731, 0.6402, 0.7159, 0.3876, 0.5807, -0.8627, 0.3388, 0.3754, 0.9997, -0.01662, -0.01866, 0.7159, 0.3876, 0.5807, 0.5115, 0.5731, 0.6402, 0.9994, -0.01585, -0.02945, 0.7159, 0.3876, 0.5807, 0.9997, -0.01666, -0.01873, 0.9994, -0.01585, -0.02945, 0.9997, -0.004911, -0.02472, 0.7159, 0.3876, 0.5807, 0.9997, -0.004911, -0.02472, 0.5083, 0.1602, 0.8461, 0.7159, 0.3876, 0.5807, 0.9997, -0.004911, -0.02472, 0.9997, 0.003756, -0.02405, 0.5083, 0.1602, 0.8461, 0.9997, 0.003756, -0.02405, 0.1868, -0.08953, 0.9783, 0.5083, 0.1602, 0.8461, 0.9997, 0.003756, -0.02405, 0.7158, -0.2888, 0.6358, 0.1868, -0.08953, 0.9783, 0.9994, 0.01627, -0.0291, 0.7158, -0.2888, 0.6358, 0.9997, 0.003756, -0.02405, 0.9994, 0.01627, -0.0291, 0.9997, 0.01738, -0.01927, 0.7158, -0.2888, 0.6358, -0.9906, -0.1143, -0.07551, -0.9968, -0.07673, -0.02201, 0.7158, -0.2888, 0.6358, -0.9968, -0.07673, -0.02201, -0.9906, -0.1143, -0.07551, -0.4897, 0.1585, -0.8574, -0.4897, 0.1585, -0.8574, -0.4904, -0.1202, -0.8632, -0.9968, -0.07673, -0.02201, -0.483, 0.4873, -0.7275, -0.4897, 0.1585, -0.8574, -0.9906, -0.1143, -0.07551, 0.008422, -0.6758, 0.737, 0.7158, -0.2888, 0.6358, 0.9997, 0.01738, -0.01927, 0.7158, -0.2888, 0.6358, 0.008422, -0.6758, 0.737, -0.9906, -0.1143, -0.07551, 0.008422, -0.6758, 0.737, -0.8475, 0.3596, -0.3905, -0.9906, -0.1143, -0.07551, -0.9906, -0.1143, -0.07551, -0.8475, 0.3596, -0.3905, -0.483, 0.4873, -0.7275, -0.8475, 0.3596, -0.3905, -0.4675, 0.5995, -0.6496, -0.483, 0.4873, -0.7275, 4.012e-08, -0.7559, 0.6547, 2.124e-08, -0.5, 0.866, 2.111e-08, -0.5, 0.866, 4.004e-08, -0.9449, 0.3273, 4.012e-08, -0.7559, 0.6547, 2.111e-08, -0.5, 0.866, 3.85e-08, -0.9449, -0.3273, 4.012e-08, -0.7559, 0.6547, 4.004e-08, -0.9449, 0.3273, 4.106e-08, -0.7559, -0.6547, 3.85e-08, -0.9449, -0.3273, 4.004e-08, -0.9449, 0.3273, -8.043e-10, -0.189, -0.982, 3.85e-08, -0.9449, -0.3273, 4.106e-08, -0.7559, -0.6547, 1.726e-11, 0.189, -0.982, -8.043e-10, -0.189, -0.982, 4.106e-08, -0.7559, -0.6547, -4.102e-08, 0.7559, -0.6547, -8.043e-10, -0.189, -0.982, 1.726e-11, 0.189, -0.982, -4.276e-08, 0.9449, -0.3273, -4.102e-08, 0.7559, -0.6547, 1.726e-11, 0.189, -0.982, -4.263e-08, 0.9449, 0.3273, -4.102e-08, 0.7559, -0.6547, -4.276e-08, 0.9449, -0.3273, -4.187e-08, 0.7559, 0.6547, -4.263e-08, 0.9449, 0.3273, -4.276e-08, 0.9449, -0.3273, -2.255e-08, 0.5, 0.866, -4.263e-08, 0.9449, 0.3273, -4.187e-08, 0.7559, 0.6547, -2.135e-08, 0.5, 0.866, -2.255e-08, 0.5, 0.866, -4.187e-08, 0.7559, 0.6547, 1.0, -1.447e-08, 0.0, 1.0, -2.354e-08, 0.0, 1.0, -2.206e-09, 0.0, 1.0, 0.0, 0.0, 1.0, -1.447e-08, 0.0, 1.0, -2.206e-09, 0.0, 1.0, -1.447e-08, 0.0, 1.0, 0.0, 0.0, 1.0, 0.0, 0.0, 1.0, 0.0, 0.0, 1.0, 0.0, 0.0, 1.0, 0.0, 0.0, -1.0, 0.0, 0.0, -1.0, 0.0, 0.0, -1.0, 0.0, 0.0, -1.0, 0.0, 0.0, -1.0, 0.0, 0.0, -1.0, 0.0, 0.0, -1.0, 0.0, 0.0, -1.0, 0.0, 0.0, -1.0, 0.0, 0.0, -1.0, 0.0, 0.0, -1.0, 0.0, 0.0, -1.0, 0.0, 0.0, 0.9719, -0.1617, 0.171, 0.8475, 0.3596, -0.3905, -0.008421, -0.6758, 0.737, 0.474, -0.5901, -0.6536, 0.4873, -0.4231, -0.7639, 0.8601, -0.2468, -0.4464, 0.4873, -0.4231, -0.7639, 0.4897, -0.1597, -0.8572, 0.8601, -0.2468, -0.4464, 0.8601, -0.2468, -0.4464, 0.4897, -0.1597, -0.8572, 0.9968, 0.07728, -0.0222, 0.4897, -0.1597, -0.8572, 0.4906, 0.1189, -0.8632, 0.9968, 0.07728, -0.0222, 0.9968, 0.07728, -0.0222, 0.4906, 0.1189, -0.8632, 0.9476, 0.001148, 0.3193, 0.9476, 0.001148, 0.3193, 0.4906, 0.1189, -0.8632, 0.9719, -0.1617, 0.171, 0.483, 0.4873, -0.7275, 0.9719, -0.1617, 0.171, 0.4906, 0.1189, -0.8632, 0.9719, -0.1617, 0.171, 0.483, 0.4873, -0.7275, 0.8475, 0.3596, -0.3905, 0.483, 0.4873, -0.7275, 0.4675, 0.5995, -0.6496, 0.8475, 0.3596, -0.3905, 0.8601, -0.2468, -0.4464, 0.9968, 0.07728, -0.0222, -0.5206, 0.4145, 0.7465, -0.5206, 0.4145, 0.7465, 0.9968, 0.07728, -0.0222, -0.5092, 0.07975, 0.8569, 0.9968, 0.07728, -0.0222, 0.9476, 0.001148, 0.3193, -0.5092, 0.07975, 0.8569, -0.5092, 0.07975, 0.8569, 0.9476, 0.001148, 0.3193, -0.1851, -0.1799, 0.9661, 0.9476, 0.001148, 0.3193, 0.9719, -0.1617, 0.171, -0.1851, -0.1799, 0.9661, -0.1851, -0.1799, 0.9661, 0.9719, -0.1617, 0.171, -0.8846, -0.2277, 0.407, -0.8846, -0.2277, 0.407, 0.9719, -0.1617, 0.171, -0.008421, -0.6758, 0.737, -0.008421, -0.6758, 0.737, -0.9997, 0.01738, -0.01926, -0.8846, -0.2277, 0.407, -0.9994, 0.01614, -0.02916, -0.8846, -0.2277, 0.407, -0.9997, 0.0174, -0.0193, -0.9994, 0.01614, -0.02916, -0.9997, 0.00373, -0.02401, -0.8846, -0.2277, 0.407, -0.9997, 0.00373, -0.02401, -0.1851, -0.1799, 0.9661, -0.8846, -0.2277, 0.407, -0.5092, 0.07975, 0.8569, -0.1851, -0.1799, 0.9661, -0.9997, 0.00373, -0.02401, -0.9997, -0.004909, -0.02472, -0.5092, 0.07975, 0.8569, -0.9997, 0.00373, -0.02401, -0.5206, 0.4145, 0.7465, -0.5092, 0.07975, 0.8569, -0.9997, -0.004909, -0.02472, -0.9994, -0.01593, -0.02941, -0.5206, 0.4145, 0.7465, -0.9997, -0.004909, -0.02472, -0.9997, -0.01664, -0.01868, -0.5206, 0.4145, 0.7465, -0.9994, -0.01593, -0.02941, -0.5115, 0.5731, 0.6402, -0.5206, 0.4145, 0.7465, -0.9997, -0.01664, -0.01868, -0.5115, 0.5731, 0.6402, 0.8627, 0.3388, 0.3754, -0.5206, 0.4145, 0.7465, 0.8627, 0.3388, 0.3754, 0.8601, -0.2468, -0.4464, -0.5206, 0.4145, 0.7465, 0.8627, 0.3388, 0.3754, 0.4743, -0.59, -0.6534, 0.8601, -0.2468, -0.4464, -1.0, 7.046e-06, 0.0, -1.0, 2.085e-06, 0.0, -1.0, 1.279e-06, 0.0, -1.0, -1.92e-06, 0.0, -1.0, 1.279e-06, 0.0, -1.0, 2.085e-06, 0.0, -1.0, -2.213e-06, 0.0, -1.0, 1.279e-06, 0.0, -1.0, -1.92e-06, 0.0, -1.0, 0.0, 0.0, -1.0, 0.0, 0.0, -1.0, 0.0, 0.0, 0.7159, 0.3876, 0.5807, 0.5083, 0.1602, 0.8461, -0.9661, -0.1701, -0.1942, 0.008424, -0.6758, 0.737, 0.7158, -0.2888, 0.6358, 0.9997, 0.0174, -0.01931, 0.9994, 0.01631, -0.02909, 0.9997, 0.0174, -0.01931, 0.7158, -0.2888, 0.6358, 0.9994, 0.01631, -0.02909, 0.7158, -0.2888, 0.6358, 0.9997, 0.003755, -0.02405, 0.9997, 0.003755, -0.02405, 0.7158, -0.2888, 0.6358, 0.1868, -0.08954, 0.9783, 0.9997, 0.003755, -0.02405, 0.1868, -0.08954, 0.9783, 0.5083, 0.1602, 0.8461, 0.5083, 0.1602, 0.8461, 0.1868, -0.08954, 0.9783, -0.9476, -0.001118, 0.3194, -0.9476, -0.001118, 0.3194, -0.9661, -0.1701, -0.1942, 0.5083, 0.1602, 0.8461, -0.9661, -0.1701, -0.1942, -0.9476, -0.001118, 0.3194, -0.4904, -0.1202, -0.8632, -0.4873, -0.4231, -0.7639, -0.9661, -0.1701, -0.1942, -0.4904, -0.1202, -0.8632, -0.9661, -0.1701, -0.1942, -0.4873, -0.4231, -0.7639, -0.4739, -0.5901, -0.6537, -0.8627, 0.3388, 0.3754, -0.9661, -0.1701, -0.1942, -0.4739, -0.5901, -0.6537, 0.7159, 0.3876, 0.5807, -0.9661, -0.1701, -0.1942, -0.8627, 0.3388, 0.3754, 0.5115, 0.5731, 0.6402, 0.7159, 0.3876, 0.5807, -0.8627, 0.3388, 0.3754, 0.9997, -0.01662, -0.01866, 0.7159, 0.3876, 0.5807, 0.5115, 0.5731, 0.6402, 0.9994, -0.01585, -0.02945, 0.7159, 0.3876, 0.5807, 0.9997, -0.01666, -0.01873, 0.9994, -0.01585, -0.02945, 0.9997, -0.004879, -0.02468, 0.7159, 0.3876, 0.5807, 0.9997, -0.004879, -0.02468, 0.5083, 0.1602, 0.8461, 0.7159, 0.3876, 0.5807, 0.9997, -0.004879, -0.02468, 0.9997, 0.003755, -0.02405, 0.5083, 0.1602, 0.8461, 0.008424, -0.6758, 0.737, -0.8475, 0.3596, -0.3905, -0.9906, -0.1143, -0.0755, 0.7158, -0.2888, 0.6358, 0.008424, -0.6758, 0.737, -0.9906, -0.1143, -0.0755, -0.9906, -0.1143, -0.0755, -0.9968, -0.07673, -0.02202, 0.7158, -0.2888, 0.6358, 0.1868, -0.08954, 0.9783, 0.7158, -0.2888, 0.6358, -0.9968, -0.07673, -0.02202, -0.9968, -0.07673, -0.02202, -0.9476, -0.001118, 0.3194, 0.1868, -0.08954, 0.9783, -0.9476, -0.001118, 0.3194, -0.9968, -0.07673, -0.02202, -0.4904, -0.1202, -0.8632, -0.4897, 0.1585, -0.8574, -0.4904, -0.1202, -0.8632, -0.9968, -0.07673, -0.02202, -0.9968, -0.07673, -0.02202, -0.9906, -0.1143, -0.0755, -0.4897, 0.1585, -0.8574, -0.483, 0.4873, -0.7275, -0.4897, 0.1585, -0.8574, -0.9906, -0.1143, -0.0755, -0.9906, -0.1143, -0.0755, -0.8475, 0.3596, -0.3905, -0.483, 0.4873, -0.7275, -0.8475, 0.3596, -0.3905, -0.4675, 0.5995, -0.6496, -0.483, 0.4873, -0.7275, 1.0, 0.0, 0.0, 1.0, 0.0, 0.0, 1.0, 0.0, 0.0, 1.0, 0.0, 0.0, 1.0, -2.133e-07, 0.0, 1.0, 0.0, 0.0, 1.0, 0.0, 0.0, 1.0, -2.133e-07, 0.0, 1.0, 2.041e-06, 0.0, 1.0, 1.622e-06, 0.0, 1.0, 2.041e-06, 0.0, 1.0, -2.133e-07, 0.0, 1.0, -2.484e-07, 0.0, 1.0, 1.622e-06, 0.0, 1.0, -2.133e-07, 0.0, 1.0, 0.0, 0.0, 1.0, 1.622e-06, 0.0, 1.0, -2.484e-07, 0.0, -4.371e-08, 1.0, 1.341e-05, -4.371e-08, -0.5, 0.866, 4.371e-08, 0.5, 0.866, -4.371e-08, -0.5, 0.866, 4.371e-08, -1.0, 1.287e-05, 4.371e-08, 0.5, 0.866, -4.371e-08, -0.5, 0.866, -4.371e-08, -0.5, -0.866, 4.371e-08, -1.0, 1.287e-05, -4.371e-08, -0.5, -0.866, 4.371e-08, 0.5, -0.866, 4.371e-08, -1.0, 1.287e-05, -4.371e-08, -0.5, -0.866, -4.371e-08, 1.0, 1.341e-05, 4.371e-08, 0.5, -0.866, -4.371e-08, 1.0, 1.341e-05, 4.371e-08, 0.5, 0.866, 4.371e-08, 0.5, -0.866, -4.371e-08, 1.0, 1.216e-05, -4.371e-08, -0.5, 0.866, 4.371e-08, 0.5, 0.866, -4.371e-08, -0.5, 0.866, 4.371e-08, -1.0, 1.296e-05, 4.371e-08, 0.5, 0.866, -4.371e-08, -0.5, 0.866, -4.371e-08, -0.5, -0.866, 4.371e-08, -1.0, 1.296e-05, -4.371e-08, -0.5, -0.866, 4.371e-08, 0.5, -0.866, 4.371e-08, -1.0, 1.296e-05, -4.371e-08, -0.5, -0.866, -4.371e-08, 1.0, 1.216e-05, 4.371e-08, 0.5, -0.866, -4.371e-08, 1.0, 1.216e-05, 4.371e-08, 0.5, 0.866, 4.371e-08, 0.5, -0.866, 0.483, 0.4873, -0.7275, 0.9719, -0.1618, 0.171, 0.4907, 0.1189, -0.8632, -0.008422, -0.6758, 0.737, -0.9997, 0.01738, -0.01926, -0.8846, -0.2277, 0.407, -0.8846, -0.2277, 0.407, 0.9719, -0.1618, 0.171, -0.008422, -0.6758, 0.737, 0.9719, -0.1618, 0.171, 0.8475, 0.3596, -0.3905, -0.008422, -0.6758, 0.737, 0.9719, -0.1618, 0.171, 0.483, 0.4873, -0.7275, 0.8475, 0.3596, -0.3905, 0.483, 0.4873, -0.7275, 0.4675, 0.5995, -0.6496, 0.8475, 0.3596, -0.3905, -0.5206, 0.4145, 0.7465, -0.5092, 0.07975, 0.8569, -0.9997, -0.004878, -0.02468, -0.9994, -0.01563, -0.02955, -0.5206, 0.4145, 0.7465, -0.9997, -0.004878, -0.02468, -0.9997, -0.01662, -0.01864, -0.5206, 0.4145, 0.7465, -0.9994, -0.01563, -0.02955, -0.5115, 0.5731, 0.6402, -0.5206, 0.4145, 0.7465, -0.9997, -0.01662, -0.01864, -0.5115, 0.5731, 0.6402, 0.8627, 0.3388, 0.3754, -0.5206, 0.4145, 0.7465, 0.8627, 0.3388, 0.3754, 0.8601, -0.2468, -0.4464, -0.5206, 0.4145, 0.7465, 0.8627, 0.3388, 0.3754, 0.4743, -0.59, -0.6534, 0.8601, -0.2468, -0.4464, 0.474, -0.5901, -0.6536, 0.4873, -0.423, -0.764, 0.8601, -0.2468, -0.4464, 0.4873, -0.423, -0.764, 0.4897, -0.1597, -0.8572, 0.8601, -0.2468, -0.4464, 0.8601, -0.2468, -0.4464, 0.4897, -0.1597, -0.8572, 0.9968, 0.07728, -0.0222, 0.4897, -0.1597, -0.8572, 0.4907, 0.1189, -0.8632, 0.9968, 0.07728, -0.0222, 0.9968, 0.07728, -0.0222, 0.4907, 0.1189, -0.8632, 0.9476, 0.001147, 0.3193, 0.9476, 0.001147, 0.3193, 0.4907, 0.1189, -0.8632, 0.9719, -0.1618, 0.171, 0.9476, 0.001147, 0.3193, 0.9719, -0.1618, 0.171, -0.1851, -0.1799, 0.9661, -0.1851, -0.1799, 0.9661, 0.9719, -0.1618, 0.171, -0.8846, -0.2277, 0.407, -0.9997, 0.003756, -0.02405, -0.1851, -0.1799, 0.9661, -0.8846, -0.2277, 0.407, -0.9994, 0.01627, -0.0291, -0.9997, 0.003756, -0.02405, -0.8846, -0.2277, 0.407, -0.9994, 0.01627, -0.0291, -0.8846, -0.2277, 0.407, -0.9997, 0.0174, -0.01929, 0.8601, -0.2468, -0.4464, 0.9968, 0.07728, -0.0222, -0.5206, 0.4145, 0.7465, -0.5206, 0.4145, 0.7465, 0.9968, 0.07728, -0.0222, -0.5092, 0.07975, 0.8569, 0.9968, 0.07728, -0.0222, 0.9476, 0.001147, 0.3193, -0.5092, 0.07975, 0.8569, -0.5092, 0.07975, 0.8569, 0.9476, 0.001147, 0.3193, -0.1851, -0.1799, 0.9661, -0.5092, 0.07975, 0.8569, -0.1851, -0.1799, 0.9661, -0.9997, 0.003756, -0.02405, -0.9997, -0.004878, -0.02468, -0.5092, 0.07975, 0.8569, -0.9997, 0.003756, -0.02405, -0.9719, -0.2354, -1.19e-09, -0.9719, 0.2354, 1.19e-09, -0.5242, 0.8516, 4.999e-08, -0.9719, 0.2354, 1.19e-09, -0.0765, 0.9971, 5.118e-08, -0.5242, 0.8516, 4.999e-08, -0.5242, 0.8516, 4.999e-08, -0.0765, 0.9971, 5.118e-08, 0.648, 0.7617, 3.131e-08, -0.0765, 0.9971, 5.118e-08, 0.9246, 0.3809, 3.131e-08, 0.648, 0.7617, 3.131e-08, 0.648, 0.7617, 3.131e-08, 0.9246, 0.3809, 3.131e-08, 0.9246, -0.3809, -3.131e-08, 0.9246, 0.3809, 3.131e-08, 0.648, -0.7617, -3.012e-08, 0.9246, -0.3809, -3.131e-08, 0.9246, -0.3809, -3.131e-08, 0.648, -0.7617, -3.012e-08, -0.0765, -0.9971, -5.116e-08, 0.648, -0.7617, -3.012e-08, -0.5242, -0.8516, -4.878e-08, -0.0765, -0.9971, -5.116e-08, -0.0765, -0.9971, -5.116e-08, -0.5242, -0.8516, -4.878e-08, -0.9719, -0.2354, -1.19e-09, -0.5242, -0.8516, -4.878e-08, -0.9719, 0.2354, 1.19e-09, -0.9719, -0.2354, -1.19e-09, -2.206e-08, 0.5, 0.866, -2.256e-08, 0.5, 0.866, -4.231e-08, 0.7559, 0.6547, -2.256e-08, 0.5, 0.866, -4.263e-08, 0.9449, 0.3273, -4.231e-08, 0.7559, 0.6547, -4.231e-08, 0.7559, 0.6547, -4.263e-08, 0.9449, 0.3273, -4.037e-08, 0.9449, -0.3273, -4.263e-08, 0.9449, 0.3273, -4.292e-08, 0.7559, -0.6547, -4.037e-08, 0.9449, -0.3273, -4.037e-08, 0.9449, -0.3273, -4.292e-08, 0.7559, -0.6547, 2.365e-09, 0.189, -0.982, -4.292e-08, 0.7559, -0.6547, -1.866e-09, -0.189, -0.982, 2.365e-09, 0.189, -0.982, 2.365e-09, 0.189, -0.982, -1.866e-09, -0.189, -0.982, 4.274e-08, -0.7559, -0.6547, -1.866e-09, -0.189, -0.982, 4.023e-08, -0.9449, -0.3273, 4.274e-08, -0.7559, -0.6547, 4.274e-08, -0.7559, -0.6547, 4.023e-08, -0.9449, -0.3273, 4.215e-08, -0.9449, 0.3273, 4.023e-08, -0.9449, -0.3273, 4.153e-08, -0.7559, 0.6547, 4.215e-08, -0.9449, 0.3273, 4.215e-08, -0.9449, 0.3273, 4.153e-08, -0.7559, 0.6547, 2.183e-08, -0.5, 0.866, 4.153e-08, -0.7559, 0.6547, 2.215e-08, -0.5, 0.866, 2.183e-08, -0.5, 0.866, 2.135e-08, -0.5, 0.866, 1.186e-05, -0.7559, 0.6547, 2.135e-08, -0.5, 0.866, -2.556e-05, -0.7559, 0.6546, -4.343e-05, -0.9449, 0.3273, 2.254e-08, -0.5, 0.866, -2.556e-05, -0.7559, 0.6546, -9.056e-05, -0.9449, -0.3273, -4.343e-05, -0.9449, 0.3273, -9.056e-05, -0.9449, -0.3273, 6.53e-05, -0.7559, -0.6547, -4.343e-05, -0.9449, 0.3273, -9.056e-05, -0.9449, -0.3273, -1.65e-08, -0.189, -0.982, 6.53e-05, -0.7559, -0.6547, -1.65e-08, -0.189, -0.982, -7.244e-05, 0.189, -0.982, 6.53e-05, -0.7559, -0.6547, -1.65e-08, -0.189, -0.982, -4.75e-08, 0.7559, -0.6547, -7.244e-05, 0.189, -0.982, -4.75e-08, 0.7559, -0.6547, -1.635e-08, 0.9449, -0.3273, -7.244e-05, 0.189, -0.982, -4.75e-08, 0.7559, -0.6547, -4.855e-08, 0.9449, 0.3273, -1.635e-08, 0.9449, -0.3273, -4.855e-08, 0.9449, 0.3273, 2.556e-05, 0.7559, 0.6546, -1.635e-08, 0.9449, -0.3273, -4.855e-08, 0.9449, 0.3273, -2.111e-08, 0.5, 0.866, 2.556e-05, 0.7559, 0.6546, -2.135e-08, 0.5, 0.866, -2.135e-08, 0.5, 0.866, -1.186e-05, 0.7559, 0.6547, 0.9719, -0.2354, -2.725e-08, 0.5242, 0.8516, -0.0001579, 0.9719, 0.2354, 2.683e-08, 0.5242, 0.8516, -0.0001579, 0.0765, 0.9971, 5.558e-08, 0.9719, 0.2354, 2.683e-08, 0.5242, 0.8516, -0.0001579, -0.648, 0.7617, 5.305e-10, 0.0765, 0.9971, 5.558e-08, -0.648, 0.7617, 5.305e-10, -0.9246, 0.3809, 4.251e-08, 0.0765, 0.9971, 5.558e-08, -0.648, 0.7617, 5.305e-10, -0.9246, -0.3809, -4.251e-08, -0.9246, 0.3809, 4.251e-08, -0.9246, -0.3809, -4.251e-08, -0.648, -0.7617, -5.305e-10, -0.9246, 0.3809, 4.251e-08, -0.9246, -0.3809, -4.251e-08, 0.0765, -0.9971, 9.017e-05, -0.648, -0.7617, -5.305e-10, 0.0765, -0.9971, 9.017e-05, 0.5242, -0.8516, 0.000203, -0.648, -0.7617, -5.305e-10, 0.0765, -0.9971, 9.017e-05, 0.9719, -0.2354, -2.725e-08, 0.5242, -0.8516, 0.000203, 0.9719, -0.2354, -2.725e-08, 0.9719, 0.2354, 2.683e-08, 0.5242, -0.8516, 0.000203, 5.993e-08, -1.0, 1.213e-05, 7.058e-08, -0.5, 0.866, -5.986e-08, 0.5, 0.866, 7.058e-08, -0.5, 0.866, -6.266e-08, 1.0, 1.237e-05, -5.986e-08, 0.5, 0.866, -5.986e-08, 0.5, 0.866, -6.266e-08, 1.0, 1.237e-05, -2.82e-11, 0.5, -0.866, -6.266e-08, 1.0, 1.237e-05, 4.792e-09, -0.5, -0.866, -2.82e-11, 0.5, -0.866, -2.82e-11, 0.5, -0.866, 4.792e-09, -0.5, -0.866, 5.993e-08, -1.0, 1.213e-05, 4.792e-09, -0.5, -0.866, 7.058e-08, -0.5, 0.866, 5.993e-08, -1.0, 1.213e-05, 0.0, 0.5151, -0.8572, 0.0, 0.5151, -0.8572, 0.0, 0.5151, -0.8572, 0.0, 0.5151, -0.8572, 0.0, 0.5151, -0.8572, 0.0, 0.5151, -0.8572, 0.0, -0.5151, -0.8572, 0.0, -0.5151, -0.8572, 0.0, -0.5151, -0.8572, 0.0, -0.5151, -0.8572, 0.0, -0.5151, -0.8572, 0.0, -0.5151, -0.8572, 1.0, 0.0, 0.0, 1.0, 0.0, 0.0, 1.0, 0.0, 0.0, 1.0, 2.213e-06, 0.0, 1.0, -9.266e-07, 0.0, 1.0, 1.92e-06, 0.0, 1.0, 1.92e-06, 0.0, 1.0, -9.266e-07, 0.0, 1.0, -1.564e-06, 0.0, 1.0, -9.266e-07, 0.0, 1.0, -5.285e-06, 0.0, 1.0, -1.564e-06, 0.0, 6.986e-08, -1.0, 1.308e-05, 8.1e-08, -0.5, 0.866, -5.981e-08, 0.5, 0.866, 8.1e-08, -0.5, 0.866, -5.755e-08, 1.0, 1.281e-05, -5.981e-08, 0.5, 0.866, -5.981e-08, 0.5, 0.866, -5.755e-08, 1.0, 1.281e-05, 9.934e-09, 0.5, -0.866, -5.755e-08, 1.0, 1.281e-05, 5.323e-09, -0.5, -0.866, 9.934e-09, 0.5, -0.866, 9.934e-09, 0.5, -0.866, 5.323e-09, -0.5, -0.866, 6.986e-08, -1.0, 1.308e-05, 5.323e-09, -0.5, -0.866, 8.1e-08, -0.5, 0.866, 6.986e-08, -1.0, 1.308e-05, -1.0, 0.0, 0.0, -1.0, 0.0, 0.0, -1.0, 0.0, 0.0, -1.0, 0.0, 0.0, -1.0, 1.76e-07, 0.0, -1.0, 0.0, 0.0, -1.0, 0.0, 0.0, -1.0, 1.76e-07, 0.0, -1.0, 2.606e-07, 0.0, -1.0, 1.76e-07, 0.0, -1.0, 8.808e-07, 0.0, -1.0, 2.606e-07, 0.0, 0.0, 2.208e-08, -1.0, -3.775e-07, 2.355e-08, -1.0, -5.188e-09, 2.691e-08, -1.0, -4.787e-07, 2.875e-08, -1.0, -5.188e-09, 2.691e-08, -1.0, -3.775e-07, 2.355e-08, -1.0, -1.0, 0.0, 0.0, -1.0, -4.496e-07, 0.0, -1.0, 2.484e-07, 0.0, -1.0, 2.484e-07, 0.0, -1.0, -4.496e-07, 0.0, -1.0, 2.824e-07, 0.0, -1.0, -4.496e-07, 0.0, -1.0, -6.804e-07, 0.0, -1.0, 2.824e-07, 0.0, -1.0, 2.824e-07, 0.0, -1.0, -6.804e-07, 0.0, -1.0, 0.0, 0.0, -1.0, 2.824e-07, 0.0, -1.0, 0.0, 0.0, -1.0, 0.0, 0.0, -1.0, 0.0, 0.0, -1.0, 2.824e-07, 0.0, -1.0, 0.0, 0.0, 2.985e-08, -1.0, 0.0, 2.985e-08, -1.0, 0.0, 2.985e-08, -1.0, 0.0, 2.985e-08, -1.0, 0.0, 2.985e-08, -1.0, 0.0, 2.985e-08, -1.0, 0.0, 3.071e-08, -0.6732, 0.7395, 3.018e-08, -0.6732, 0.7395, 1.895e-08, -0.6732, 0.7395, 3.018e-08, -0.6732, 0.7395, 1.843e-08, -0.6732, 0.7395, 1.895e-08, -0.6732, 0.7395, 0.0, 2.208e-08, -1.0, -5.188e-09, 2.691e-08, -1.0, 3.421e-07, 2.355e-08, -1.0, -5.188e-09, 2.691e-08, -1.0, 4.338e-07, 2.875e-08, -1.0, 3.421e-07, 2.355e-08, -1.0, -4.02e-08, 1.0, 0.0, -4.02e-08, 1.0, 0.0, -4.02e-08, 1.0, 0.0, -4.02e-08, 1.0, 0.0, -4.02e-08, 1.0, 0.0, -4.02e-08, 1.0, 0.0, -2.729e-08, 0.6785, -0.7346, -2.729e-08, 0.6785, -0.7346, -2.729e-08, 0.6785, -0.7346, -2.729e-08, 0.6785, -0.7346, -2.729e-08, 0.6785, -0.7346, -2.729e-08, 0.6785, -0.7346, 3.98e-08, -1.0, 0.0, 3.98e-08, -1.0, 0.0, 3.98e-08, -1.0, 0.0, 3.98e-08, -1.0, 0.0, 3.98e-08, -1.0, 0.0, 3.98e-08, -1.0, 0.0, -2.985e-08, 1.0, 0.0, -2.985e-08, 1.0, 0.0, -2.985e-08, 1.0, 0.0, -2.985e-08, 1.0, 0.0, -2.985e-08, 1.0, 0.0, -2.985e-08, 1.0, 0.0, -3.071e-08, 0.6732, 0.7395, -2.317e-08, 0.6732, 0.7395, -3.037e-08, 0.6732, 0.7395, -2.317e-08, 0.6732, 0.7395, -2.283e-08, 0.6732, 0.7395, -3.037e-08, 0.6732, 0.7395, -3.775e-07, 2.355e-08, -1.0, -3.194e-11, 2.208e-08, -1.0, -4.787e-07, 2.875e-08, -1.0, -3.194e-11, 2.208e-08, -1.0, 4.675e-09, 2.691e-08, -1.0, -4.787e-07, 2.875e-08, -1.0, 4.02e-08, -1.0, 0.0, 4.02e-08, -1.0, 0.0, 4.02e-08, -1.0, 0.0, 4.02e-08, -1.0, 0.0, 4.02e-08, -1.0, 0.0, 4.02e-08, -1.0, 0.0, 2.729e-08, -0.6785, -0.7346, 2.753e-08, -0.6785, -0.7346, 2.73e-08, -0.6785, -0.7346, 2.753e-08, -0.6785, -0.7346, 2.754e-08, -0.6785, -0.7346, 2.73e-08, -0.6785, -0.7346, -4.974e-08, 1.0, 0.0, -4.974e-08, 1.0, 0.0, -4.974e-08, 1.0, 0.0, -4.974e-08, 1.0, 0.0, -4.974e-08, 1.0, 0.0, -4.974e-08, 1.0, 0.0, 0.0, 0.0, -1.0, 0.0, 0.0, -1.0, 0.0, 0.0, -1.0, 0.0, 0.0, -1.0, 0.0, 0.0, -1.0, 0.0, 0.0, -1.0, 0.0, 0.0, 1.0, 0.0, 0.0, 1.0, 0.0, 0.0, 1.0, 0.0, 0.0, 1.0, 0.0, 0.0, 1.0, 0.0, 0.0, 1.0, 0.0, -1.0, 0.0, 0.0, -1.0, 0.0, 0.0, -1.0, 0.0, 0.0, -1.0, 0.0, 0.0, -1.0, 0.0, 0.0, -1.0, 0.0, 0.0, 1.0, 0.0, 0.0, 1.0, 0.0, 0.0, 1.0, 0.0, 0.0, 1.0, 0.0, 0.0, 1.0, 0.0, 0.0, 1.0, 0.0, 0.0, 0.0, -1.0, 0.0, 0.0, -1.0, 0.0, 0.0, -1.0, 0.0, 0.0, -1.0, 0.0, 0.0, -1.0, 0.0, 0.0, -1.0, 1.0, 0.0, 0.0, 1.0, 0.0, 0.0, 1.0, 0.0, 0.0, 1.0, 0.0, 0.0, 1.0, 0.0, 0.0, 1.0, 0.0, 0.0, 1.0, 0.0, 0.0, 1.0, 0.0, 0.0, 1.0, 0.0, 0.0, 1.0, 0.0, 0.0, 1.0, 0.0, 0.0, 1.0, 0.0, 0.0, 0.0, 0.0, -1.0, 0.0, 0.0, -1.0, 0.0, 0.0, -1.0, 0.0, 0.0, -1.0, 0.0, 0.0, -1.0, 0.0, 0.0, -1.0, 0.0, 1.0, 0.0, 0.0, 1.0, 0.0, 0.0, 1.0, 0.0, 0.0, 1.0, 0.0, 0.0, 1.0, 0.0, 0.0, 1.0, 0.0, 0.0, -1.0, 0.0, 0.0, -1.0, 0.0, 0.0, -1.0, 0.0, 0.0, -1.0, 0.0, 0.0, -1.0, 0.0, 0.0, -1.0, 0.0, 0.0, 0.5151, -0.8572, 0.0, 0.5151, -0.8572, 0.0, 0.5151, -0.8572, 0.0, 0.5151, -0.8572, 0.0, 0.5151, -0.8572, 0.0, 0.5151, -0.8572, 0.0, -0.5151, -0.8572, 0.0, -0.5151, -0.8572, 0.0, -0.5151, -0.8572, 0.0, -0.5151, -0.8572, 0.0, -0.5151, -0.8572, 0.0, -0.5151, -0.8572])] * 3)])
me_light_fluorescent_farm_physics = bpy.data.meshes.new('light_fluorescent_farm_physics')
me_light_fluorescent_farm_physics.from_pydata([(-47.93, -6.541, -5.101), (-47.93, -2.63, -6.15), (47.93, -6.541, -5.101), (47.93, -2.63, -6.15), (-47.93, 9.282, -0.4778), (-47.93, 9.282, -3.125), (-47.93, 6.541, -5.101), (-47.93, 2.63, -6.15), (-47.93, 4.491, 4.776), (-47.93, -4.491, 4.776), (-47.93, -9.282, -0.4778), (-47.93, -9.282, -3.125), (47.93, -9.282, -3.125), (47.93, 9.282, -0.4778), (47.93, 9.282, -3.125), (47.93, 4.491, 4.776), (47.93, 6.541, -5.101), (47.93, 2.63, -6.15), (47.93, -4.491, 4.776), (47.93, -9.282, -0.4778)], [], [(0, 1, 2), (2, 1, 3), (4, 5, 6), (4, 6, 7), (4, 7, 8), (8, 7, 1), (8, 1, 9), (9, 1, 0), (9, 0, 10), (10, 0, 11), (11, 0, 12), (12, 0, 2), (5, 4, 13), (5, 13, 14), (13, 4, 15), (15, 4, 8), (14, 16, 5), (5, 16, 6), (7, 6, 16), (17, 3, 7), (7, 3, 1), (18, 13, 15), (18, 17, 13), (18, 3, 17), (18, 2, 3), (18, 19, 2), (19, 12, 2), (17, 16, 13), (16, 14, 13), (17, 7, 16), (8, 18, 15), (8, 9, 18), (18, 10, 19), (18, 9, 10), (19, 11, 12), (19, 10, 11)])
me_light_fluorescent_farm_physics.polygons.foreach_set('use_smooth', [True] * 36)
_uv = me_light_fluorescent_farm_physics.uv_layers.new(name='UVMap')
_uv.uv.foreach_set('vector', [0.0, 0.0, 0.0, 0.0, 0.0, 0.0, 0.0, 0.0, 0.0, 0.0, 0.0, 0.0, 0.0, 0.0, 0.0, 0.0, 0.0, 0.0, 0.0, 0.0, 0.0, 0.0, 0.0, 0.0, 0.0, 0.0, 0.0, 0.0, 0.0, 0.0, 0.0, 0.0, 0.0, 0.0, 0.0, 0.0, 0.0, 0.0, 0.0, 0.0, 0.0, 0.0, 0.0, 0.0, 0.0, 0.0, 0.0, 0.0, 0.0, 0.0, 0.0, 0.0, 0.0, 0.0, 0.0, 0.0, 0.0, 0.0, 0.0, 0.0, 0.0, 0.0, 0.0, 0.0, 0.0, 0.0, 0.0, 0.0, 0.0, 0.0, 0.0, 0.0, 0.0, 0.0, 0.0, 0.0, 0.0, 0.0, 0.0, 0.0, 0.0, 0.0, 0.0, 0.0, 0.0, 0.0, 0.0, 0.0, 0.0, 0.0, 0.0, 0.0, 0.0, 0.0, 0.0, 0.0, 0.0, 0.0, 0.0, 0.0, 0.0, 0.0, 0.0, 0.0, 0.0, 0.0, 0.0, 0.0, 0.0, 0.0, 0.0, 0.0, 0.0, 0.0, 0.0, 0.0, 0.0, 0.0, 0.0, 0.0, 0.0, 0.0, 0.0, 0.0, 0.0, 0.0, 0.0, 0.0, 0.0, 0.0, 0.0, 0.0, 0.0, 0.0, 0.0, 0.0, 0.0, 0.0, 0.0, 0.0, 0.0, 0.0, 0.0, 0.0, 0.0, 0.0, 0.0, 0.0, 0.0, 0.0, 0.0, 0.0, 0.0, 0.0, 0.0, 0.0, 0.0, 0.0, 0.0, 0.0, 0.0, 0.0, 0.0, 0.0, 0.0, 0.0, 0.0, 0.0, 0.0, 0.0, 0.0, 0.0, 0.0, 0.0, 0.0, 0.0, 0.0, 0.0, 0.0, 0.0, 0.0, 0.0, 0.0, 0.0, 0.0, 0.0, 0.0, 0.0, 0.0, 0.0, 0.0, 0.0, 0.0, 0.0, 0.0, 0.0, 0.0, 0.0, 0.0, 0.0, 0.0, 0.0, 0.0, 0.0, 0.0, 0.0, 0.0, 0.0, 0.0, 0.0, 0.0, 0.0, 0.0, 0.0, 0.0, 0.0])
me_light_fluorescent_farm_physics.materials.append(mat_phy)
me_light_fluorescent_farm_physics.use_remesh_fix_poles = True
me_light_fluorescent_farm_physics.use_remesh_preserve_attributes = False
me_light_fluorescent_farm_physics.use_mirror_vertex_groups = False
me_light_fluorescent_farm_physics.update()
me_light_fluorescent_farm_physics.normals_split_custom_set([tuple(v) for v in zip(*[iter([0.4682, 0.8798, -0.08269, 0.1565, 0.9758, -0.1529, 0.3587, 0.9302, 0.07762, 0.3587, 0.9302, 0.07762, 0.1565, 0.9758, -0.1529, 0.07241, 0.9949, 0.07068, -0.8071, -0.5879, -0.05409, -0.8602, 0.51, -0.007072, -0.4136, 0.9099, -0.03212, -0.8071, -0.5879, -0.05409, -0.4136, 0.9099, -0.03212, -0.1133, 0.9906, -0.07594, -0.8071, -0.5879, -0.05409, -0.1133, 0.9906, -0.07594, -0.2239, -0.9698, -0.09682, -0.2239, -0.9698, -0.09682, -0.1133, 0.9906, -0.07594, 0.1565, 0.9758, -0.1529, -0.2239, -0.9698, -0.09682, 0.1565, 0.9758, -0.1529, 0.3537, -0.9272, -0.1232, 0.3537, -0.9272, -0.1232, 0.1565, 0.9758, -0.1529, 0.4682, 0.8798, -0.08269, 0.3537, -0.9272, -0.1232, 0.4682, 0.8798, -0.08269, 0.808, -0.5886, -0.02809, 0.808, -0.5886, -0.02809, 0.4682, 0.8798, -0.08269, 0.9357, 0.3528, -0.009759, 0.9357, 0.3528, -0.009759, 0.4682, 0.8798, -0.08269, 0.7691, 0.639, 0.008855, 0.7691, 0.639, 0.008855, 0.4682, 0.8798, -0.08269, 0.3587, 0.9302, 0.07762, -0.8602, 0.51, -0.007072, -0.8071, -0.5879, -0.05409, -0.8984, -0.4081, 0.1623, -0.8602, 0.51, -0.007072, -0.8984, -0.4081, 0.1623, -0.8601, 0.5099, 0.01409, -0.8984, -0.4081, 0.1623, -0.8071, -0.5879, -0.05409, -0.4924, -0.8701, 0.02307, -0.4924, -0.8701, 0.02307, -0.8071, -0.5879, -0.05409, -0.2239, -0.9698, -0.09682, -0.8601, 0.5099, 0.01409, -0.4138, 0.9102, 0.01608, -0.8602, 0.51, -0.007072, -0.8602, 0.51, -0.007072, -0.4138, 0.9102, 0.01608, -0.4136, 0.9099, -0.03212, -0.1133, 0.9906, -0.07594, -0.4136, 0.9099, -0.03212, -0.4138, 0.9102, 0.01608, -0.1112, 0.9723, 0.2054, 0.07241, 0.9949, 0.07068, -0.1133, 0.9906, -0.07594, -0.1133, 0.9906, -0.07594, 0.07241, 0.9949, 0.07068, 0.1565, 0.9758, -0.1529, 0.3545, -0.9293, 0.1039, -0.8984, -0.4081, 0.1623, -0.4924, -0.8701, 0.02307, 0.3545, -0.9293, 0.1039, -0.1112, 0.9723, 0.2054, -0.8984, -0.4081, 0.1623, 0.3545, -0.9293, 0.1039, 0.07241, 0.9949, 0.07068, -0.1112, 0.9723, 0.2054, 0.3545, -0.9293, 0.1039, 0.3587, 0.9302, 0.07762, 0.07241, 0.9949, 0.07068, 0.3545, -0.9293, 0.1039, 0.9098, -0.4132, 0.03945, 0.3587, 0.9302, 0.07762, 0.9098, -0.4132, 0.03945, 0.7691, 0.639, 0.008855, 0.3587, 0.9302, 0.07762, -0.1112, 0.9723, 0.2054, -0.4138, 0.9102, 0.01608, -0.8984, -0.4081, 0.1623, -0.4138, 0.9102, 0.01608, -0.8601, 0.5099, 0.01409, -0.8984, -0.4081, 0.1623, -0.1112, 0.9723, 0.2054, -0.1133, 0.9906, -0.07594, -0.4138, 0.9102, 0.01608, -0.2239, -0.9698, -0.09682, 0.3545, -0.9293, 0.1039, -0.4924, -0.8701, 0.02307, -0.2239, -0.9698, -0.09682, 0.3537, -0.9272, -0.1232, 0.3545, -0.9293, 0.1039, 0.3545, -0.9293, 0.1039, 0.808, -0.5886, -0.02809, 0.9098, -0.4132, 0.03945, 0.3545, -0.9293, 0.1039, 0.3537, -0.9272, -0.1232, 0.808, -0.5886, -0.02809, 0.9098, -0.4132, 0.03945, 0.9357, 0.3528, -0.009759, 0.7691, 0.639, 0.008855, 0.9098, -0.4132, 0.03945, 0.808, -0.5886, -0.02809, 0.9357, 0.3528, -0.009759])] * 3)])
arm_light_fluorescent_farm_qc_skeleton = bpy.data.armatures.new('light_fluorescent_farm.qc_skeleton')  # bones are not reproduced

# ---- objects
ob_light_fluorescent_farm_qc_skeleton = bpy.data.objects.new('light_fluorescent_farm.qc_skeleton', arm_light_fluorescent_farm_qc_skeleton)
ob_light_fluorescent_farm_reference = bpy.data.objects.new('light_fluorescent_farm_reference', me_light_fluorescent_farm_reference)
ob_light_fluorescent_farm_physics = bpy.data.objects.new('light_fluorescent_farm_physics', me_light_fluorescent_farm_physics)

# ---- transforms, parenting, visibility, modifiers, constraints
ob_light_fluorescent_farm_qc_skeleton.location = (0.0, 0.0, 0.0)
ob_light_fluorescent_farm_qc_skeleton.show_in_front = True
ob_light_fluorescent_farm_qc_skeleton.lineart.crease_threshold = 0.0
ob_light_fluorescent_farm_reference.parent = ob_light_fluorescent_farm_qc_skeleton
ob_light_fluorescent_farm_reference.location = (0.0, 0.0, 0.0)
ob_light_fluorescent_farm_reference.lineart.crease_threshold = 0.0
_vg = ob_light_fluorescent_farm_reference.vertex_groups.new(name='static_prop')
_vg.add([0, 1, 2, 3, 4, 5, 6, 7, 8, 9, 10, 11, 12, 13, 14, 15, 16, 17, 18, 19, 20, 21, 22, 23, 24, 25, 26, 27, 28, 29, 30, 31, 32, 33, 34, 35, 36, 37, 38, 39, 40, 41, 42, 43, 44, 45, 46, 47, 48, 49, 50, 51, 52, 53, 54, 55, 56, 57, 58, 59, 60, 61, 62, 63, 64, 65, 66, 67, 68, 69, 70, 71, 72, 73, 74, 75, 76, 77, 78, 79, 80, 81, 82, 83, 84, 85, 86, 87, 88, 89, 90, 91, 92, 93, 94, 95, 96, 97, 98, 99, 100, 101, 102, 103, 104, 105, 106, 107, 108, 109, 110, 111, 112, 113, 114, 115, 116, 117, 118, 119, 120, 121, 122, 123, 124, 125, 126, 127, 128, 129, 130, 131, 132, 133, 134, 135, 136, 137, 138, 139, 140, 141, 142, 143, 144, 145, 146, 147, 148, 149, 150, 151, 152, 153, 154, 155, 156, 157, 158, 159, 160, 161, 162, 163, 164, 165, 166, 167, 168, 169, 170, 171, 172, 173, 174, 175, 176, 177, 178, 179, 180, 181, 182, 183, 184, 185, 186, 187, 188, 189, 190, 191, 192, 193, 194, 195, 196, 197, 198, 199, 200, 201, 202, 203], 1.0, 'REPLACE')
_m = ob_light_fluorescent_farm_reference.modifiers.new('Armature', 'ARMATURE')
_m.object = ob_light_fluorescent_farm_qc_skeleton
ob_light_fluorescent_farm_physics.parent = ob_light_fluorescent_farm_qc_skeleton
ob_light_fluorescent_farm_physics.location = (0.0, 0.0, 0.0)
ob_light_fluorescent_farm_physics.display_type = 'SOLID'
ob_light_fluorescent_farm_physics.show_wire = True
ob_light_fluorescent_farm_physics.lineart.crease_threshold = 0.0
_vg = ob_light_fluorescent_farm_physics.vertex_groups.new(name='static_prop')
_vg.add([0, 1, 2, 3, 4, 5, 6, 7, 8, 9, 10, 11, 12, 13, 14, 15, 16, 17, 18, 19], 1.0, 'REPLACE')
_m = ob_light_fluorescent_farm_physics.modifiers.new('Armature', 'ARMATURE')
_m.object = ob_light_fluorescent_farm_qc_skeleton

# ---- collection membership
scene.collection.objects.link(ob_light_fluorescent_farm_qc_skeleton)
scene.collection.objects.link(ob_light_fluorescent_farm_reference)
scene.collection.objects.link(ob_light_fluorescent_farm_physics)
col_light_fluorescent_farm.objects.link(ob_light_fluorescent_farm_qc_skeleton)
col_light_fluorescent_farm.objects.link(ob_light_fluorescent_farm_reference)
col_light_fluorescent_farm.objects.link(ob_light_fluorescent_farm_physics)

# ---- scene / render settings (as saved in the file)
scene.frame_start = 1; scene.frame_end = 250; scene.frame_set(0)
scene.render.engine = 'BLENDER_EEVEE_NEXT'
scene.cycles.use_denoising = False
scene.cycles.samples = 128
scene.cycles.sampling_pattern = 'TABULATED_SOBOL'
scene.cycles.use_adaptive_sampling = False
scene.cycles.use_light_tree = False
scene.view_settings.view_transform = 'Filmic'
bpy.context.view_layer.update()

# ---- added for rendering (the .blend has no active camera and no usable light): camera, sun + grey world if the file has none
cam_auto = bpy.data.cameras.new('AutoCamera')
cam_auto.lens = 50.0
cam_auto.sensor_width = 36.0
cam_auto.clip_end = 1815.62
ob_auto_camera = bpy.data.objects.new('AutoCamera', cam_auto)
scene.collection.objects.link(ob_auto_camera)
ob_auto_camera.location = (103.455, -124.146, 103.517)
ob_auto_camera.rotation_euler = (1.09748, -7.21219e-08, 0.694738)
scene.camera = ob_auto_camera
light_auto_sun = bpy.data.lights.new('AutoSun', 'SUN')
light_auto_sun.energy = 3.0
light_auto_sun.angle = 0.0523599
ob_auto_sun = bpy.data.objects.new('AutoSun', light_auto_sun)
scene.collection.objects.link(ob_auto_sun)
ob_auto_sun.rotation_euler = (0.872665, 0.174533, 0.523599)
if scene.world is None:
    world_auto = bpy.data.worlds.new('AutoWorld')
    world_auto.color = (0.3, 0.3, 0.3)
    scene.world = world_auto
bpy.context.view_layer.update()
